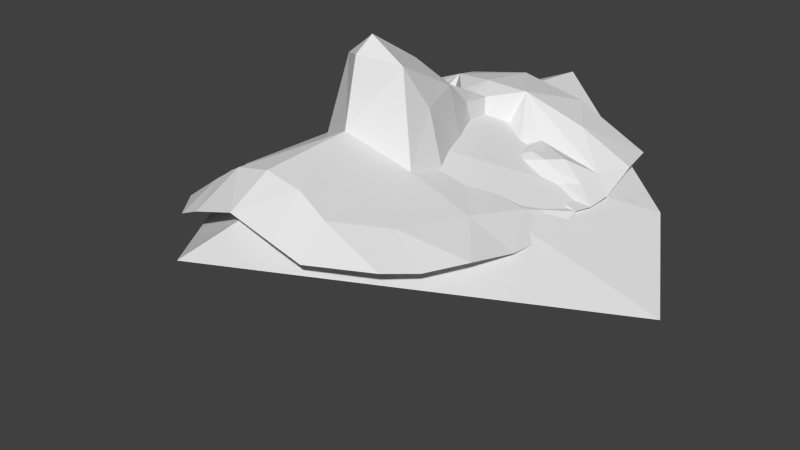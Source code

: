 # Source: head.blend  (saved by Blender 2.66.1; exported with 4.5.12 LTS)
import bpy
from mathutils import Matrix  # noqa: F401  (used for matrix-valued properties, if any)

bpy.ops.wm.read_factory_settings(use_empty=True)
scene = bpy.context.scene
scene.name = 'Scene'

# ---- collections
col_collection_1 = bpy.data.collections.new('Collection 1'); scene.collection.children.link(col_collection_1)

# ---- world
world_world = bpy.data.worlds.new('World'); scene.world = world_world
world_world.color = (0.05088, 0.05088, 0.05088)
world_world.use_sun_shadow = False
world_world.sun_shadow_jitter_overblur = 0.0
world_world.cycles.sampling_method = 'MANUAL'
world_world.cycles.sample_map_resolution = 256

# ---- meshes
me_head_002 = bpy.data.meshes.new('head.002')
me_head_002.from_pydata([(9.424e-05, 0.04784, 0.1024), (-0.003959, 0.04742, 0.1021), (-0.004292, 0.03854, 0.1032), (-0.04039, 0.009398, 0.08361), (-0.0388, -0.004968, 0.08671), (-0.0295, 0.006169, 0.09109), (-0.01838, 0.07252, 0.09735), (-0.03812, 0.0736, 0.08685), (-0.02709, 0.0591, 0.09596), (0.0, 0.05383, 0.1041), (0.0, 0.07246, 0.1012), (-0.01105, 0.05604, 0.1028), (9.425e-05, 0.00129, 0.1247), (-0.008388, 0.008046, 0.1218), (9.425e-05, -0.002961, 0.1072), (9.425e-05, 0.007023, 0.1282), (-0.006599, 0.02834, 0.1112), (9.425e-05, 0.02295, 0.1184), (9.425e-05, 0.03709, 0.1075), (-0.03445, -0.01732, 0.0877), (-0.02522, -0.01461, 0.09433), (-0.009632, -0.02805, 0.1038), (0.0, -0.0283, 0.106), (-0.01492, 0.01476, 0.09585), (-0.01105, 0.02985, 0.08975), (-0.02998, -0.02594, 0.08981), (-0.01683, -0.0282, 0.09904), (-0.01379, 0.004447, 0.09816), (-0.03553, 0.02828, 0.08603), (-0.04062, 0.0273, 0.08179), (-0.03373, 0.02367, 0.08739), (-0.01208, -0.03918, 0.0962), (0.0, -0.03968, 0.09994), (-0.01114, 0.01466, 0.1102), (-0.01872, -0.03792, 0.09314), (-0.008557, 0.04127, 0.08357), (-0.04092, 0.06102, 0.08766), (-0.01123, 0.03958, 0.08507), (-0.01386, 0.03408, 0.08803), (-0.01995, 0.04316, 0.09262), (-0.02541, 0.04466, 0.09296), (-0.03063, 0.04546, 0.09229), (-0.02765, 0.04091, 0.09287), (-0.04038, 0.03609, 0.08419), (-0.01526, 0.03633, 0.08869), (-0.02812, 0.03405, 0.08546), (-0.02541, 0.04466, 0.09296), (-0.03063, 0.04546, 0.09229), (-0.03335, 0.04174, 0.08761), (-0.02933, 0.03688, 0.08706), (-0.01995, 0.04316, 0.09262), (-0.03063, 0.04546, 0.09229), (-0.01651, 0.03833, 0.09074), (-0.01995, 0.04316, 0.09262), (-0.03063, 0.04546, 0.09229), (-0.03607, 0.04502, 0.08723), (-0.04147, 0.04139, 0.08369), (-0.01701, 0.04529, 0.09224), (-0.02045, 0.05012, 0.09321), (-0.03656, 0.05198, 0.08782), (-0.04197, 0.04835, 0.08429), (-0.01986, 0.0184, 0.09308), (-0.03004, 0.04155, 0.09097), (-0.02765, 0.04091, 0.09287), (-0.02248, 0.04258, 0.09325)], [(39, 40), (51, 47), (54, 51), (50, 53)], [(0, 1, 2), (3, 4, 5), (6, 7, 8), (9, 10, 11), (12, 13, 14), (15, 13, 12), (10, 6, 11), (16, 17, 18), (1, 0, 9), (19, 20, 4), (21, 22, 14), (23, 24, 61), (25, 26, 20), (27, 26, 21), (23, 5, 27), (28, 29, 30), (31, 32, 21), (1, 9, 11), (13, 16, 33), (25, 34, 26), (2, 1, 35), (0, 2, 18), (20, 27, 5), (26, 34, 31), (26, 27, 20), (17, 13, 15), (20, 5, 4), (13, 27, 14), (20, 19, 25), (14, 27, 21), (21, 32, 22), (33, 16, 24), (21, 26, 31), (23, 33, 24), (16, 13, 17), (35, 24, 2), (27, 13, 33), (33, 23, 27), (30, 3, 5), (28, 30, 24), (24, 30, 61), (29, 3, 30), (2, 16, 18), (1, 11, 35), (7, 36, 8), (8, 11, 6), (24, 16, 2), (49, 43, 56), (57, 11, 35), (45, 38, 44), (37, 38, 35), (40, 41, 47, 46), (52, 37, 35), (38, 24, 35), (42, 49, 62), (28, 43, 29), (52, 49, 42, 63), (59, 54, 55), (54, 42, 62), (55, 54, 62, 48), (43, 28, 45), (42, 54, 46), (52, 49, 44), (54, 58, 46), (53, 52, 64), (55, 56, 60, 59), (52, 53, 58, 57), (36, 8, 59, 60), (8, 11, 57, 58, 59), (38, 45, 28), (24, 38, 28), (52, 57, 35), (37, 52, 44), (37, 44, 38), (30, 5, 61), (5, 23, 61), (64, 52, 63), (58, 54, 59), (53, 46, 58), (45, 49, 43), (56, 55, 48), (49, 45, 44), (48, 62, 49), (49, 56, 48), (46, 53, 64), (46, 64, 63, 42)])
me_head_002.use_remesh_preserve_volume = False
me_head_002.use_remesh_preserve_attributes = False
me_head_002.use_mirror_vertex_groups = False
me_head_002.update()
me_bounding_box = bpy.data.meshes.new('bounding-box')
me_bounding_box.from_pydata([(-0.05111, 0.03549, 0.05245), (-0.06969, 0.002475, 0.04312), (0.0, -0.01631, 0.07822), (0.0, -0.08003, 0.0693), (0.0, 0.07293, 0.06915)], [], [(0, 1, 2), (1, 3, 2), (4, 0, 2)])
me_bounding_box.use_remesh_preserve_volume = False
me_bounding_box.use_remesh_preserve_attributes = False
me_bounding_box.use_mirror_vertex_groups = False
me_bounding_box.update()

# ---- objects
ob_head = bpy.data.objects.new('head', me_head_002)
ob_bounding_box = bpy.data.objects.new('bounding-box', me_bounding_box)
ob_left_eye_left = bpy.data.objects.new('left_eye_left', None)
ob_left_eye_right = bpy.data.objects.new('left_eye_right', None)
ob_mouth_left = bpy.data.objects.new('mouth_left', None)
ob_mouth_right = bpy.data.objects.new('mouth_right', None)
ob_right_eye_right = bpy.data.objects.new('right_eye_right', None)
ob_nose = bpy.data.objects.new('nose', None)

# ---- transforms, parenting, visibility, modifiers, constraints
ob_head.location = (0.0, 0.0, 0.0)
ob_head.scale = (2.036, 2.036, 2.036)
ob_head.lineart.crease_threshold = 0.0
_m = ob_head.modifiers.new('Mirror', 'MIRROR')
_m.merge_threshold = 0.0
ob_bounding_box.location = (0.0, 0.05119, 0.0518)
ob_bounding_box.scale = (2.036, 2.036, 2.036)
ob_bounding_box.hide_viewport = True
ob_bounding_box.lineart.crease_threshold = 0.0
_m = ob_bounding_box.modifiers.new('Mirror', 'MIRROR')
_m.merge_threshold = 0.0
ob_left_eye_left.location = (0.09794, 0.05281, 0.1743)
ob_left_eye_left.scale = (2.036, 2.036, 2.036)
ob_left_eye_left.empty_display_type = 'SPHERE'
ob_left_eye_left.empty_display_size = 0.002
ob_left_eye_left.empty_image_offset = (0.0, 0.0)
ob_left_eye_left.lineart.crease_threshold = 0.0
ob_left_eye_right.location = (-0.02974, 0.08814, 0.18)
ob_left_eye_right.scale = (2.036, 2.036, 2.036)
ob_left_eye_right.empty_display_type = 'SPHERE'
ob_left_eye_right.empty_display_size = 0.002
ob_left_eye_right.empty_image_offset = (0.0, 0.0)
ob_left_eye_right.lineart.crease_threshold = 0.0
ob_mouth_left.location = (-0.04258, -0.06072, 0.1966)
ob_mouth_left.scale = (2.036, 2.036, 2.036)
ob_mouth_left.empty_display_type = 'SPHERE'
ob_mouth_left.empty_display_size = 0.002
ob_mouth_left.empty_image_offset = (0.0, 0.0)
ob_mouth_left.lineart.crease_threshold = 0.0
ob_mouth_right.location = (0.0, -0.06915, 0.2128)
ob_mouth_right.scale = (2.036, 2.036, 2.036)
ob_mouth_right.empty_display_type = 'SPHERE'
ob_mouth_right.empty_display_size = 0.002
ob_mouth_right.empty_image_offset = (0.0, 0.0)
ob_mouth_right.lineart.crease_threshold = 0.0
ob_right_eye_right.location = (-0.09011, 0.0914, 0.1662)
ob_right_eye_right.scale = (2.036, 2.036, 2.036)
ob_right_eye_right.empty_display_type = 'SPHERE'
ob_right_eye_right.empty_display_size = 0.002
ob_right_eye_right.empty_image_offset = (0.0, 0.0)
ob_right_eye_right.lineart.crease_threshold = 0.0
ob_nose.location = (6.915e-10, 0.007844, 0.2566)
ob_nose.scale = (2.036, 2.036, 2.036)
ob_nose.empty_display_type = 'SPHERE'
ob_nose.empty_display_size = 0.002
ob_nose.empty_image_offset = (0.0, 0.0)
ob_nose.lineart.crease_threshold = 0.0

# ---- collection membership
col_collection_1.objects.link(ob_head)
col_collection_1.objects.link(ob_bounding_box)
col_collection_1.objects.link(ob_left_eye_left)
col_collection_1.objects.link(ob_left_eye_right)
col_collection_1.objects.link(ob_mouth_left)
col_collection_1.objects.link(ob_mouth_right)
col_collection_1.objects.link(ob_right_eye_right)
col_collection_1.objects.link(ob_nose)

# ---- scene / render settings (as saved in the file)
scene.frame_start = 1; scene.frame_end = 250; scene.frame_set(1)
scene.render.engine = 'BLENDER_EEVEE_NEXT'
scene.render.image_settings.color_mode = 'RGB'
scene.render.image_settings.compression = 90
scene.render.resolution_percentage = 50
scene.render.dither_intensity = 0.0
scene.render.bake_margin = 2
scene.render.bake_bias = 0.0
scene.cycles.use_denoising = False
scene.cycles.samples = 10
scene.cycles.sampling_pattern = 'TABULATED_SOBOL'
scene.cycles.light_sampling_threshold = 0.0
scene.cycles.use_adaptive_sampling = False
scene.cycles.use_light_tree = False
scene.cycles.blur_glossy = 0.0
scene.cycles.volume_bounces = 1
scene.cycles.pixel_filter_type = 'GAUSSIAN'
scene.cycles.sample_clamp_indirect = 0.0
scene.view_settings.view_transform = 'Standard'
bpy.context.view_layer.update()

# ---- added for rendering (the .blend has no active camera and no usable light): camera, sun
cam_auto = bpy.data.cameras.new('AutoCamera')
cam_auto.lens = 50.0
cam_auto.sensor_width = 36.0
cam_auto.clip_end = 1000.0
ob_auto_camera = bpy.data.objects.new('AutoCamera', cam_auto)
scene.collection.objects.link(ob_auto_camera)
ob_auto_camera.location = (0.333508, -0.365674, 0.418907)
ob_auto_camera.rotation_euler = (1.09748, -7.21219e-08, 0.694738)
scene.camera = ob_auto_camera
light_auto_sun = bpy.data.lights.new('AutoSun', 'SUN')
light_auto_sun.energy = 3.0
light_auto_sun.angle = 0.0523599
ob_auto_sun = bpy.data.objects.new('AutoSun', light_auto_sun)
scene.collection.objects.link(ob_auto_sun)
ob_auto_sun.rotation_euler = (0.872665, 0.174533, 0.523599)
bpy.context.view_layer.update()
